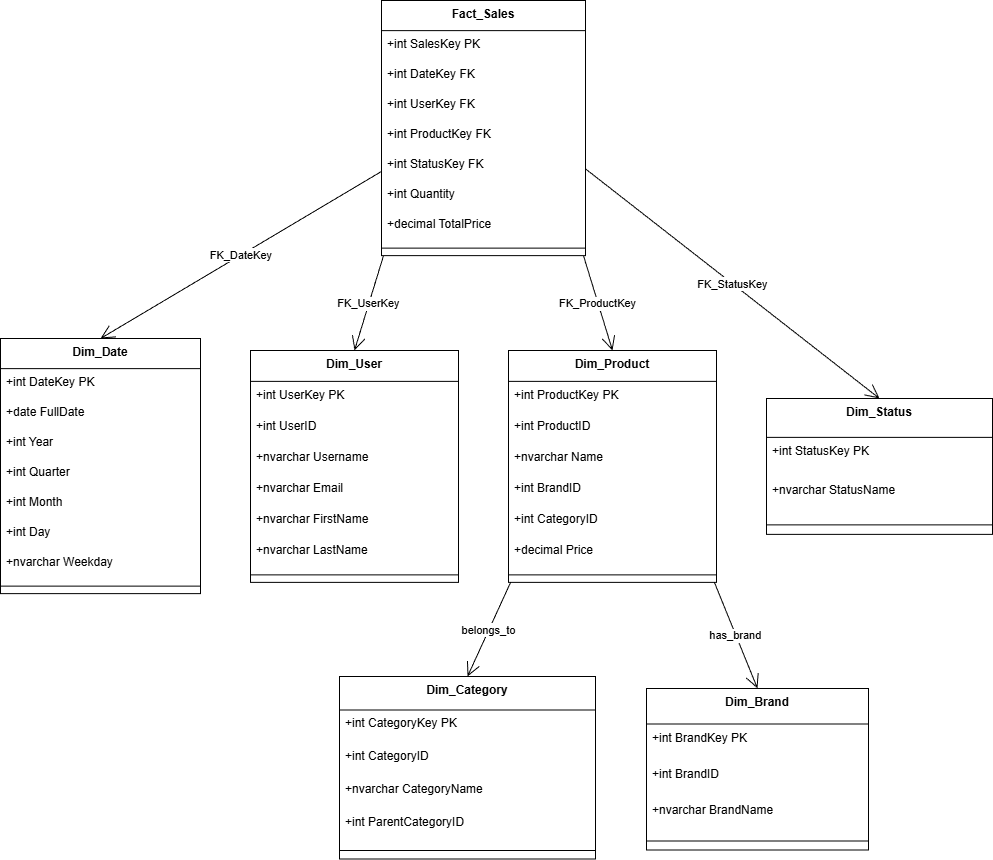

The diagram above was exported from draw.io. Its source (the exported page's mxGraphModel, read from the mxfile embedded in the PNG):
<mxGraphModel dx="1603" dy="865" grid="1" gridSize="10" guides="1" tooltips="1" connect="1" arrows="1" fold="1" page="1" pageScale="1" pageWidth="827" pageHeight="1169" background="light-dark(#FFFFFF,#003366)" math="0" shadow="0">
  <root>
    <mxCell id="0" />
    <mxCell id="1" parent="0" />
    <mxCell id="YBx-RLTwImok6XaJyZFG-1" value="Dim_Date" style="swimlane;fontStyle=1;align=center;verticalAlign=top;childLayout=stackLayout;horizontal=1;startSize=30.11764705882353;horizontalStack=0;resizeParent=1;resizeParentMax=0;resizeLast=0;collapsible=0;marginBottom=0;" vertex="1" parent="1">
      <mxGeometry x="20" y="358" width="200" height="255.11764705882354" as="geometry" />
    </mxCell>
    <mxCell id="YBx-RLTwImok6XaJyZFG-2" value="+int DateKey PK" style="text;strokeColor=none;fillColor=none;align=left;verticalAlign=top;spacingLeft=4;spacingRight=4;overflow=hidden;rotatable=0;points=[[0,0.5],[1,0.5]];portConstraint=eastwest;" vertex="1" parent="YBx-RLTwImok6XaJyZFG-1">
      <mxGeometry y="30.11764705882353" width="200" height="30" as="geometry" />
    </mxCell>
    <mxCell id="YBx-RLTwImok6XaJyZFG-3" value="+date FullDate" style="text;strokeColor=none;fillColor=none;align=left;verticalAlign=top;spacingLeft=4;spacingRight=4;overflow=hidden;rotatable=0;points=[[0,0.5],[1,0.5]];portConstraint=eastwest;" vertex="1" parent="YBx-RLTwImok6XaJyZFG-1">
      <mxGeometry y="60.11764705882353" width="200" height="30" as="geometry" />
    </mxCell>
    <mxCell id="YBx-RLTwImok6XaJyZFG-4" value="+int Year" style="text;strokeColor=none;fillColor=none;align=left;verticalAlign=top;spacingLeft=4;spacingRight=4;overflow=hidden;rotatable=0;points=[[0,0.5],[1,0.5]];portConstraint=eastwest;" vertex="1" parent="YBx-RLTwImok6XaJyZFG-1">
      <mxGeometry y="90.11764705882354" width="200" height="30" as="geometry" />
    </mxCell>
    <mxCell id="YBx-RLTwImok6XaJyZFG-5" value="+int Quarter" style="text;strokeColor=none;fillColor=none;align=left;verticalAlign=top;spacingLeft=4;spacingRight=4;overflow=hidden;rotatable=0;points=[[0,0.5],[1,0.5]];portConstraint=eastwest;" vertex="1" parent="YBx-RLTwImok6XaJyZFG-1">
      <mxGeometry y="120.11764705882354" width="200" height="30" as="geometry" />
    </mxCell>
    <mxCell id="YBx-RLTwImok6XaJyZFG-6" value="+int Month" style="text;strokeColor=none;fillColor=none;align=left;verticalAlign=top;spacingLeft=4;spacingRight=4;overflow=hidden;rotatable=0;points=[[0,0.5],[1,0.5]];portConstraint=eastwest;" vertex="1" parent="YBx-RLTwImok6XaJyZFG-1">
      <mxGeometry y="150.11764705882354" width="200" height="30" as="geometry" />
    </mxCell>
    <mxCell id="YBx-RLTwImok6XaJyZFG-7" value="+int Day" style="text;strokeColor=none;fillColor=none;align=left;verticalAlign=top;spacingLeft=4;spacingRight=4;overflow=hidden;rotatable=0;points=[[0,0.5],[1,0.5]];portConstraint=eastwest;" vertex="1" parent="YBx-RLTwImok6XaJyZFG-1">
      <mxGeometry y="180.11764705882354" width="200" height="30" as="geometry" />
    </mxCell>
    <mxCell id="YBx-RLTwImok6XaJyZFG-8" value="+nvarchar Weekday" style="text;strokeColor=none;fillColor=none;align=left;verticalAlign=top;spacingLeft=4;spacingRight=4;overflow=hidden;rotatable=0;points=[[0,0.5],[1,0.5]];portConstraint=eastwest;" vertex="1" parent="YBx-RLTwImok6XaJyZFG-1">
      <mxGeometry y="210.11764705882354" width="200" height="30" as="geometry" />
    </mxCell>
    <mxCell id="YBx-RLTwImok6XaJyZFG-9" style="line;strokeWidth=1;fillColor=none;align=left;verticalAlign=middle;spacingTop=-1;spacingLeft=3;spacingRight=3;rotatable=0;labelPosition=right;points=[];portConstraint=eastwest;strokeColor=inherit;" vertex="1" parent="YBx-RLTwImok6XaJyZFG-1">
      <mxGeometry y="240.11764705882354" width="200" height="15" as="geometry" />
    </mxCell>
    <mxCell id="YBx-RLTwImok6XaJyZFG-10" value="Dim_User" style="swimlane;fontStyle=1;align=center;verticalAlign=top;childLayout=stackLayout;horizontal=1;startSize=30.933333333333334;horizontalStack=0;resizeParent=1;resizeParentMax=0;resizeLast=0;collapsible=0;marginBottom=0;" vertex="1" parent="1">
      <mxGeometry x="270" y="370" width="208" height="231.93333333333334" as="geometry" />
    </mxCell>
    <mxCell id="YBx-RLTwImok6XaJyZFG-11" value="+int UserKey PK" style="text;strokeColor=none;fillColor=none;align=left;verticalAlign=top;spacingLeft=4;spacingRight=4;overflow=hidden;rotatable=0;points=[[0,0.5],[1,0.5]];portConstraint=eastwest;" vertex="1" parent="YBx-RLTwImok6XaJyZFG-10">
      <mxGeometry y="30.933333333333334" width="208" height="31" as="geometry" />
    </mxCell>
    <mxCell id="YBx-RLTwImok6XaJyZFG-12" value="+int UserID" style="text;strokeColor=none;fillColor=none;align=left;verticalAlign=top;spacingLeft=4;spacingRight=4;overflow=hidden;rotatable=0;points=[[0,0.5],[1,0.5]];portConstraint=eastwest;" vertex="1" parent="YBx-RLTwImok6XaJyZFG-10">
      <mxGeometry y="61.93333333333334" width="208" height="31" as="geometry" />
    </mxCell>
    <mxCell id="YBx-RLTwImok6XaJyZFG-13" value="+nvarchar Username" style="text;strokeColor=none;fillColor=none;align=left;verticalAlign=top;spacingLeft=4;spacingRight=4;overflow=hidden;rotatable=0;points=[[0,0.5],[1,0.5]];portConstraint=eastwest;" vertex="1" parent="YBx-RLTwImok6XaJyZFG-10">
      <mxGeometry y="92.93333333333334" width="208" height="31" as="geometry" />
    </mxCell>
    <mxCell id="YBx-RLTwImok6XaJyZFG-14" value="+nvarchar Email" style="text;strokeColor=none;fillColor=none;align=left;verticalAlign=top;spacingLeft=4;spacingRight=4;overflow=hidden;rotatable=0;points=[[0,0.5],[1,0.5]];portConstraint=eastwest;" vertex="1" parent="YBx-RLTwImok6XaJyZFG-10">
      <mxGeometry y="123.93333333333334" width="208" height="31" as="geometry" />
    </mxCell>
    <mxCell id="YBx-RLTwImok6XaJyZFG-15" value="+nvarchar FirstName" style="text;strokeColor=none;fillColor=none;align=left;verticalAlign=top;spacingLeft=4;spacingRight=4;overflow=hidden;rotatable=0;points=[[0,0.5],[1,0.5]];portConstraint=eastwest;" vertex="1" parent="YBx-RLTwImok6XaJyZFG-10">
      <mxGeometry y="154.93333333333334" width="208" height="31" as="geometry" />
    </mxCell>
    <mxCell id="YBx-RLTwImok6XaJyZFG-16" value="+nvarchar LastName" style="text;strokeColor=none;fillColor=none;align=left;verticalAlign=top;spacingLeft=4;spacingRight=4;overflow=hidden;rotatable=0;points=[[0,0.5],[1,0.5]];portConstraint=eastwest;" vertex="1" parent="YBx-RLTwImok6XaJyZFG-10">
      <mxGeometry y="185.93333333333334" width="208" height="31" as="geometry" />
    </mxCell>
    <mxCell id="YBx-RLTwImok6XaJyZFG-17" style="line;strokeWidth=1;fillColor=none;align=left;verticalAlign=middle;spacingTop=-1;spacingLeft=3;spacingRight=3;rotatable=0;labelPosition=right;points=[];portConstraint=eastwest;strokeColor=inherit;" vertex="1" parent="YBx-RLTwImok6XaJyZFG-10">
      <mxGeometry y="216.93333333333334" width="208" height="15" as="geometry" />
    </mxCell>
    <mxCell id="YBx-RLTwImok6XaJyZFG-18" value="Dim_Product" style="swimlane;fontStyle=1;align=center;verticalAlign=top;childLayout=stackLayout;horizontal=1;startSize=30.933333333333334;horizontalStack=0;resizeParent=1;resizeParentMax=0;resizeLast=0;collapsible=0;marginBottom=0;" vertex="1" parent="1">
      <mxGeometry x="528" y="370" width="208" height="231.93333333333334" as="geometry" />
    </mxCell>
    <mxCell id="YBx-RLTwImok6XaJyZFG-19" value="+int ProductKey PK" style="text;strokeColor=none;fillColor=none;align=left;verticalAlign=top;spacingLeft=4;spacingRight=4;overflow=hidden;rotatable=0;points=[[0,0.5],[1,0.5]];portConstraint=eastwest;" vertex="1" parent="YBx-RLTwImok6XaJyZFG-18">
      <mxGeometry y="30.933333333333334" width="208" height="31" as="geometry" />
    </mxCell>
    <mxCell id="YBx-RLTwImok6XaJyZFG-20" value="+int ProductID" style="text;strokeColor=none;fillColor=none;align=left;verticalAlign=top;spacingLeft=4;spacingRight=4;overflow=hidden;rotatable=0;points=[[0,0.5],[1,0.5]];portConstraint=eastwest;" vertex="1" parent="YBx-RLTwImok6XaJyZFG-18">
      <mxGeometry y="61.93333333333334" width="208" height="31" as="geometry" />
    </mxCell>
    <mxCell id="YBx-RLTwImok6XaJyZFG-21" value="+nvarchar Name" style="text;strokeColor=none;fillColor=none;align=left;verticalAlign=top;spacingLeft=4;spacingRight=4;overflow=hidden;rotatable=0;points=[[0,0.5],[1,0.5]];portConstraint=eastwest;" vertex="1" parent="YBx-RLTwImok6XaJyZFG-18">
      <mxGeometry y="92.93333333333334" width="208" height="31" as="geometry" />
    </mxCell>
    <mxCell id="YBx-RLTwImok6XaJyZFG-22" value="+int BrandID" style="text;strokeColor=none;fillColor=none;align=left;verticalAlign=top;spacingLeft=4;spacingRight=4;overflow=hidden;rotatable=0;points=[[0,0.5],[1,0.5]];portConstraint=eastwest;" vertex="1" parent="YBx-RLTwImok6XaJyZFG-18">
      <mxGeometry y="123.93333333333334" width="208" height="31" as="geometry" />
    </mxCell>
    <mxCell id="YBx-RLTwImok6XaJyZFG-23" value="+int CategoryID" style="text;strokeColor=none;fillColor=none;align=left;verticalAlign=top;spacingLeft=4;spacingRight=4;overflow=hidden;rotatable=0;points=[[0,0.5],[1,0.5]];portConstraint=eastwest;" vertex="1" parent="YBx-RLTwImok6XaJyZFG-18">
      <mxGeometry y="154.93333333333334" width="208" height="31" as="geometry" />
    </mxCell>
    <mxCell id="YBx-RLTwImok6XaJyZFG-24" value="+decimal Price" style="text;strokeColor=none;fillColor=none;align=left;verticalAlign=top;spacingLeft=4;spacingRight=4;overflow=hidden;rotatable=0;points=[[0,0.5],[1,0.5]];portConstraint=eastwest;" vertex="1" parent="YBx-RLTwImok6XaJyZFG-18">
      <mxGeometry y="185.93333333333334" width="208" height="31" as="geometry" />
    </mxCell>
    <mxCell id="YBx-RLTwImok6XaJyZFG-25" style="line;strokeWidth=1;fillColor=none;align=left;verticalAlign=middle;spacingTop=-1;spacingLeft=3;spacingRight=3;rotatable=0;labelPosition=right;points=[];portConstraint=eastwest;strokeColor=inherit;" vertex="1" parent="YBx-RLTwImok6XaJyZFG-18">
      <mxGeometry y="216.93333333333334" width="208" height="15" as="geometry" />
    </mxCell>
    <mxCell id="YBx-RLTwImok6XaJyZFG-26" value="Dim_Category" style="swimlane;fontStyle=1;align=center;verticalAlign=top;childLayout=stackLayout;horizontal=1;startSize=33.45454545454545;horizontalStack=0;resizeParent=1;resizeParentMax=0;resizeLast=0;collapsible=0;marginBottom=0;" vertex="1" parent="1">
      <mxGeometry x="359" y="696" width="256" height="182.45454545454544" as="geometry" />
    </mxCell>
    <mxCell id="YBx-RLTwImok6XaJyZFG-27" value="+int CategoryKey PK" style="text;strokeColor=none;fillColor=none;align=left;verticalAlign=top;spacingLeft=4;spacingRight=4;overflow=hidden;rotatable=0;points=[[0,0.5],[1,0.5]];portConstraint=eastwest;" vertex="1" parent="YBx-RLTwImok6XaJyZFG-26">
      <mxGeometry y="33.45454545454545" width="256" height="33" as="geometry" />
    </mxCell>
    <mxCell id="YBx-RLTwImok6XaJyZFG-28" value="+int CategoryID" style="text;strokeColor=none;fillColor=none;align=left;verticalAlign=top;spacingLeft=4;spacingRight=4;overflow=hidden;rotatable=0;points=[[0,0.5],[1,0.5]];portConstraint=eastwest;" vertex="1" parent="YBx-RLTwImok6XaJyZFG-26">
      <mxGeometry y="66.45454545454545" width="256" height="33" as="geometry" />
    </mxCell>
    <mxCell id="YBx-RLTwImok6XaJyZFG-29" value="+nvarchar CategoryName" style="text;strokeColor=none;fillColor=none;align=left;verticalAlign=top;spacingLeft=4;spacingRight=4;overflow=hidden;rotatable=0;points=[[0,0.5],[1,0.5]];portConstraint=eastwest;" vertex="1" parent="YBx-RLTwImok6XaJyZFG-26">
      <mxGeometry y="99.45454545454545" width="256" height="33" as="geometry" />
    </mxCell>
    <mxCell id="YBx-RLTwImok6XaJyZFG-30" value="+int ParentCategoryID" style="text;strokeColor=none;fillColor=none;align=left;verticalAlign=top;spacingLeft=4;spacingRight=4;overflow=hidden;rotatable=0;points=[[0,0.5],[1,0.5]];portConstraint=eastwest;" vertex="1" parent="YBx-RLTwImok6XaJyZFG-26">
      <mxGeometry y="132.45454545454544" width="256" height="33" as="geometry" />
    </mxCell>
    <mxCell id="YBx-RLTwImok6XaJyZFG-31" style="line;strokeWidth=1;fillColor=none;align=left;verticalAlign=middle;spacingTop=-1;spacingLeft=3;spacingRight=3;rotatable=0;labelPosition=right;points=[];portConstraint=eastwest;strokeColor=inherit;" vertex="1" parent="YBx-RLTwImok6XaJyZFG-26">
      <mxGeometry y="165.45454545454544" width="256" height="17" as="geometry" />
    </mxCell>
    <mxCell id="YBx-RLTwImok6XaJyZFG-32" value="Dim_Brand" style="swimlane;fontStyle=1;align=center;verticalAlign=top;childLayout=stackLayout;horizontal=1;startSize=35.55555555555556;horizontalStack=0;resizeParent=1;resizeParentMax=0;resizeLast=0;collapsible=0;marginBottom=0;" vertex="1" parent="1">
      <mxGeometry x="666" y="708" width="222" height="161.55555555555554" as="geometry" />
    </mxCell>
    <mxCell id="YBx-RLTwImok6XaJyZFG-33" value="+int BrandKey PK" style="text;strokeColor=none;fillColor=none;align=left;verticalAlign=top;spacingLeft=4;spacingRight=4;overflow=hidden;rotatable=0;points=[[0,0.5],[1,0.5]];portConstraint=eastwest;" vertex="1" parent="YBx-RLTwImok6XaJyZFG-32">
      <mxGeometry y="35.55555555555556" width="222" height="36" as="geometry" />
    </mxCell>
    <mxCell id="YBx-RLTwImok6XaJyZFG-34" value="+int BrandID" style="text;strokeColor=none;fillColor=none;align=left;verticalAlign=top;spacingLeft=4;spacingRight=4;overflow=hidden;rotatable=0;points=[[0,0.5],[1,0.5]];portConstraint=eastwest;" vertex="1" parent="YBx-RLTwImok6XaJyZFG-32">
      <mxGeometry y="71.55555555555556" width="222" height="36" as="geometry" />
    </mxCell>
    <mxCell id="YBx-RLTwImok6XaJyZFG-35" value="+nvarchar BrandName" style="text;strokeColor=none;fillColor=none;align=left;verticalAlign=top;spacingLeft=4;spacingRight=4;overflow=hidden;rotatable=0;points=[[0,0.5],[1,0.5]];portConstraint=eastwest;" vertex="1" parent="YBx-RLTwImok6XaJyZFG-32">
      <mxGeometry y="107.55555555555556" width="222" height="36" as="geometry" />
    </mxCell>
    <mxCell id="YBx-RLTwImok6XaJyZFG-36" style="line;strokeWidth=1;fillColor=none;align=left;verticalAlign=middle;spacingTop=-1;spacingLeft=3;spacingRight=3;rotatable=0;labelPosition=right;points=[];portConstraint=eastwest;strokeColor=inherit;" vertex="1" parent="YBx-RLTwImok6XaJyZFG-32">
      <mxGeometry y="143.55555555555554" width="222" height="18" as="geometry" />
    </mxCell>
    <mxCell id="YBx-RLTwImok6XaJyZFG-37" value="Dim_Status" style="swimlane;fontStyle=1;align=center;verticalAlign=top;childLayout=stackLayout;horizontal=1;startSize=38.857142857142854;horizontalStack=0;resizeParent=1;resizeParentMax=0;resizeLast=0;collapsible=0;marginBottom=0;" vertex="1" parent="1">
      <mxGeometry x="786" y="418" width="226" height="135.85714285714286" as="geometry" />
    </mxCell>
    <mxCell id="YBx-RLTwImok6XaJyZFG-38" value="+int StatusKey PK" style="text;strokeColor=none;fillColor=none;align=left;verticalAlign=top;spacingLeft=4;spacingRight=4;overflow=hidden;rotatable=0;points=[[0,0.5],[1,0.5]];portConstraint=eastwest;" vertex="1" parent="YBx-RLTwImok6XaJyZFG-37">
      <mxGeometry y="38.857142857142854" width="226" height="39" as="geometry" />
    </mxCell>
    <mxCell id="YBx-RLTwImok6XaJyZFG-39" value="+nvarchar StatusName" style="text;strokeColor=none;fillColor=none;align=left;verticalAlign=top;spacingLeft=4;spacingRight=4;overflow=hidden;rotatable=0;points=[[0,0.5],[1,0.5]];portConstraint=eastwest;" vertex="1" parent="YBx-RLTwImok6XaJyZFG-37">
      <mxGeometry y="77.85714285714286" width="226" height="39" as="geometry" />
    </mxCell>
    <mxCell id="YBx-RLTwImok6XaJyZFG-40" style="line;strokeWidth=1;fillColor=none;align=left;verticalAlign=middle;spacingTop=-1;spacingLeft=3;spacingRight=3;rotatable=0;labelPosition=right;points=[];portConstraint=eastwest;strokeColor=inherit;" vertex="1" parent="YBx-RLTwImok6XaJyZFG-37">
      <mxGeometry y="116.85714285714286" width="226" height="19" as="geometry" />
    </mxCell>
    <mxCell id="YBx-RLTwImok6XaJyZFG-41" value="Fact_Sales" style="swimlane;fontStyle=1;align=center;verticalAlign=top;childLayout=stackLayout;horizontal=1;startSize=30.11764705882353;horizontalStack=0;resizeParent=1;resizeParentMax=0;resizeLast=0;collapsible=0;marginBottom=0;" vertex="1" parent="1">
      <mxGeometry x="401" y="20" width="204" height="255.11764705882354" as="geometry" />
    </mxCell>
    <mxCell id="YBx-RLTwImok6XaJyZFG-42" value="+int SalesKey PK" style="text;strokeColor=none;fillColor=none;align=left;verticalAlign=top;spacingLeft=4;spacingRight=4;overflow=hidden;rotatable=0;points=[[0,0.5],[1,0.5]];portConstraint=eastwest;" vertex="1" parent="YBx-RLTwImok6XaJyZFG-41">
      <mxGeometry y="30.11764705882353" width="204" height="30" as="geometry" />
    </mxCell>
    <mxCell id="YBx-RLTwImok6XaJyZFG-43" value="+int DateKey FK" style="text;strokeColor=none;fillColor=none;align=left;verticalAlign=top;spacingLeft=4;spacingRight=4;overflow=hidden;rotatable=0;points=[[0,0.5],[1,0.5]];portConstraint=eastwest;" vertex="1" parent="YBx-RLTwImok6XaJyZFG-41">
      <mxGeometry y="60.11764705882353" width="204" height="30" as="geometry" />
    </mxCell>
    <mxCell id="YBx-RLTwImok6XaJyZFG-44" value="+int UserKey FK" style="text;strokeColor=none;fillColor=none;align=left;verticalAlign=top;spacingLeft=4;spacingRight=4;overflow=hidden;rotatable=0;points=[[0,0.5],[1,0.5]];portConstraint=eastwest;" vertex="1" parent="YBx-RLTwImok6XaJyZFG-41">
      <mxGeometry y="90.11764705882354" width="204" height="30" as="geometry" />
    </mxCell>
    <mxCell id="YBx-RLTwImok6XaJyZFG-45" value="+int ProductKey FK" style="text;strokeColor=none;fillColor=none;align=left;verticalAlign=top;spacingLeft=4;spacingRight=4;overflow=hidden;rotatable=0;points=[[0,0.5],[1,0.5]];portConstraint=eastwest;" vertex="1" parent="YBx-RLTwImok6XaJyZFG-41">
      <mxGeometry y="120.11764705882354" width="204" height="30" as="geometry" />
    </mxCell>
    <mxCell id="YBx-RLTwImok6XaJyZFG-46" value="+int StatusKey FK" style="text;strokeColor=none;fillColor=none;align=left;verticalAlign=top;spacingLeft=4;spacingRight=4;overflow=hidden;rotatable=0;points=[[0,0.5],[1,0.5]];portConstraint=eastwest;" vertex="1" parent="YBx-RLTwImok6XaJyZFG-41">
      <mxGeometry y="150.11764705882354" width="204" height="30" as="geometry" />
    </mxCell>
    <mxCell id="YBx-RLTwImok6XaJyZFG-47" value="+int Quantity" style="text;strokeColor=none;fillColor=none;align=left;verticalAlign=top;spacingLeft=4;spacingRight=4;overflow=hidden;rotatable=0;points=[[0,0.5],[1,0.5]];portConstraint=eastwest;" vertex="1" parent="YBx-RLTwImok6XaJyZFG-41">
      <mxGeometry y="180.11764705882354" width="204" height="30" as="geometry" />
    </mxCell>
    <mxCell id="YBx-RLTwImok6XaJyZFG-48" value="+decimal TotalPrice" style="text;strokeColor=none;fillColor=none;align=left;verticalAlign=top;spacingLeft=4;spacingRight=4;overflow=hidden;rotatable=0;points=[[0,0.5],[1,0.5]];portConstraint=eastwest;" vertex="1" parent="YBx-RLTwImok6XaJyZFG-41">
      <mxGeometry y="210.11764705882354" width="204" height="30" as="geometry" />
    </mxCell>
    <mxCell id="YBx-RLTwImok6XaJyZFG-49" style="line;strokeWidth=1;fillColor=none;align=left;verticalAlign=middle;spacingTop=-1;spacingLeft=3;spacingRight=3;rotatable=0;labelPosition=right;points=[];portConstraint=eastwest;strokeColor=inherit;" vertex="1" parent="YBx-RLTwImok6XaJyZFG-41">
      <mxGeometry y="240.11764705882354" width="204" height="15" as="geometry" />
    </mxCell>
    <mxCell id="YBx-RLTwImok6XaJyZFG-50" value="FK_DateKey" style="curved=0;startArrow=none;endArrow=open;endSize=12;exitX=0;exitY=0.67;entryX=0.5;entryY=0;rounded=0;" edge="1" parent="1" source="YBx-RLTwImok6XaJyZFG-41" target="YBx-RLTwImok6XaJyZFG-1">
      <mxGeometry relative="1" as="geometry">
        <Array as="points" />
      </mxGeometry>
    </mxCell>
    <mxCell id="YBx-RLTwImok6XaJyZFG-51" value="FK_UserKey" style="curved=0;startArrow=none;endArrow=open;endSize=12;exitX=0.01;exitY=1;entryX=0.5;entryY=0;rounded=0;" edge="1" parent="1" source="YBx-RLTwImok6XaJyZFG-41" target="YBx-RLTwImok6XaJyZFG-10">
      <mxGeometry relative="1" as="geometry">
        <Array as="points" />
      </mxGeometry>
    </mxCell>
    <mxCell id="YBx-RLTwImok6XaJyZFG-52" value="FK_ProductKey" style="curved=0;startArrow=none;endArrow=open;endSize=12;exitX=0.99;exitY=1;entryX=0.5;entryY=0;rounded=0;" edge="1" parent="1" source="YBx-RLTwImok6XaJyZFG-41" target="YBx-RLTwImok6XaJyZFG-18">
      <mxGeometry relative="1" as="geometry">
        <Array as="points" />
      </mxGeometry>
    </mxCell>
    <mxCell id="YBx-RLTwImok6XaJyZFG-53" value="FK_StatusKey" style="curved=0;startArrow=none;endArrow=open;endSize=12;exitX=1;exitY=0.66;entryX=0.5;entryY=0;rounded=0;" edge="1" parent="1" source="YBx-RLTwImok6XaJyZFG-41" target="YBx-RLTwImok6XaJyZFG-37">
      <mxGeometry relative="1" as="geometry">
        <Array as="points" />
      </mxGeometry>
    </mxCell>
    <mxCell id="YBx-RLTwImok6XaJyZFG-54" value="belongs_to" style="curved=0;startArrow=none;endArrow=open;endSize=12;exitX=0.01;exitY=1;entryX=0.5;entryY=0;rounded=0;" edge="1" parent="1" source="YBx-RLTwImok6XaJyZFG-18" target="YBx-RLTwImok6XaJyZFG-26">
      <mxGeometry relative="1" as="geometry">
        <Array as="points" />
      </mxGeometry>
    </mxCell>
    <mxCell id="YBx-RLTwImok6XaJyZFG-55" value="has_brand" style="curved=0;startArrow=none;endArrow=open;endSize=12;exitX=0.99;exitY=1;entryX=0.5;entryY=0;rounded=0;" edge="1" parent="1" source="YBx-RLTwImok6XaJyZFG-18" target="YBx-RLTwImok6XaJyZFG-32">
      <mxGeometry relative="1" as="geometry">
        <Array as="points" />
      </mxGeometry>
    </mxCell>
  </root>
</mxGraphModel>